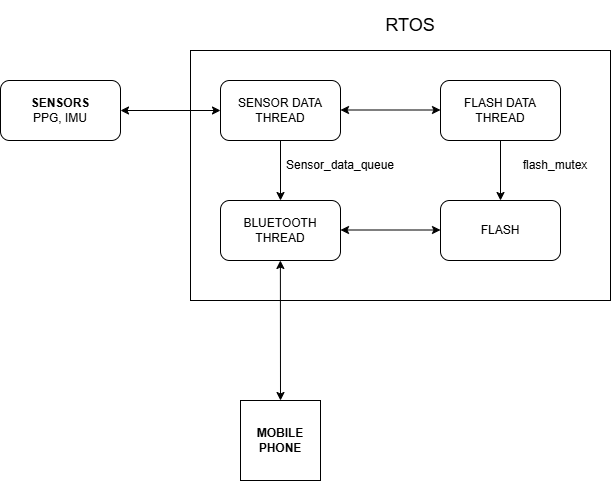

The diagram above was exported from draw.io. Its source (the exported page's mxGraphModel, read from the mxfile embedded in the PNG):
<mxGraphModel dx="1674" dy="772" grid="1" gridSize="10" guides="1" tooltips="1" connect="1" arrows="1" fold="1" page="1" pageScale="1" pageWidth="1200" pageHeight="1600" math="0" shadow="0">
  <root>
    <mxCell id="0" />
    <mxCell id="1" parent="0" />
    <mxCell id="s3VWjAYmBBsMwttlBWiC-1" value="&lt;b&gt;SENSORS&lt;/b&gt;&lt;div&gt;PPG, IMU&lt;/div&gt;" style="rounded=1;whiteSpace=wrap;html=1;" vertex="1" parent="1">
      <mxGeometry x="260" y="100" width="120" height="60" as="geometry" />
    </mxCell>
    <mxCell id="s3VWjAYmBBsMwttlBWiC-16" style="edgeStyle=orthogonalEdgeStyle;rounded=0;orthogonalLoop=1;jettySize=auto;html=1;exitX=0.5;exitY=1;exitDx=0;exitDy=0;entryX=0.5;entryY=0;entryDx=0;entryDy=0;" edge="1" parent="1" source="s3VWjAYmBBsMwttlBWiC-2" target="s3VWjAYmBBsMwttlBWiC-9">
      <mxGeometry relative="1" as="geometry" />
    </mxCell>
    <mxCell id="s3VWjAYmBBsMwttlBWiC-2" value="SENSOR DATA THREAD" style="rounded=1;whiteSpace=wrap;html=1;" vertex="1" parent="1">
      <mxGeometry x="480" y="100" width="120" height="60" as="geometry" />
    </mxCell>
    <mxCell id="s3VWjAYmBBsMwttlBWiC-17" style="edgeStyle=orthogonalEdgeStyle;rounded=0;orthogonalLoop=1;jettySize=auto;html=1;entryX=0.5;entryY=0;entryDx=0;entryDy=0;" edge="1" parent="1" source="s3VWjAYmBBsMwttlBWiC-3" target="s3VWjAYmBBsMwttlBWiC-10">
      <mxGeometry relative="1" as="geometry" />
    </mxCell>
    <mxCell id="s3VWjAYmBBsMwttlBWiC-3" value="FLASH DATA THREAD" style="rounded=1;whiteSpace=wrap;html=1;" vertex="1" parent="1">
      <mxGeometry x="700" y="100" width="120" height="60" as="geometry" />
    </mxCell>
    <mxCell id="s3VWjAYmBBsMwttlBWiC-6" value="" style="endArrow=classic;startArrow=classic;html=1;rounded=0;exitX=1;exitY=0.5;exitDx=0;exitDy=0;" edge="1" parent="1" source="s3VWjAYmBBsMwttlBWiC-1" target="s3VWjAYmBBsMwttlBWiC-2">
      <mxGeometry width="50" height="50" relative="1" as="geometry">
        <mxPoint x="380" y="140" as="sourcePoint" />
        <mxPoint x="430" y="90" as="targetPoint" />
      </mxGeometry>
    </mxCell>
    <mxCell id="s3VWjAYmBBsMwttlBWiC-7" value="" style="endArrow=classic;startArrow=classic;html=1;rounded=0;exitX=1;exitY=0.5;exitDx=0;exitDy=0;" edge="1" parent="1">
      <mxGeometry width="50" height="50" relative="1" as="geometry">
        <mxPoint x="600" y="129.5" as="sourcePoint" />
        <mxPoint x="700" y="129.5" as="targetPoint" />
      </mxGeometry>
    </mxCell>
    <mxCell id="s3VWjAYmBBsMwttlBWiC-9" value="BLUETOOTH THREAD" style="rounded=1;whiteSpace=wrap;html=1;" vertex="1" parent="1">
      <mxGeometry x="480" y="220" width="120" height="60" as="geometry" />
    </mxCell>
    <mxCell id="s3VWjAYmBBsMwttlBWiC-10" value="FLASH" style="rounded=1;whiteSpace=wrap;html=1;" vertex="1" parent="1">
      <mxGeometry x="700" y="220" width="120" height="60" as="geometry" />
    </mxCell>
    <mxCell id="s3VWjAYmBBsMwttlBWiC-11" value="" style="endArrow=classic;startArrow=classic;html=1;rounded=0;exitX=0.5;exitY=0;exitDx=0;exitDy=0;entryX=0.214;entryY=0.84;entryDx=0;entryDy=0;entryPerimeter=0;" edge="1" parent="1" source="s3VWjAYmBBsMwttlBWiC-13" target="s3VWjAYmBBsMwttlBWiC-18">
      <mxGeometry width="50" height="50" relative="1" as="geometry">
        <mxPoint x="530" y="470" as="sourcePoint" />
        <mxPoint x="610" y="310" as="targetPoint" />
      </mxGeometry>
    </mxCell>
    <mxCell id="s3VWjAYmBBsMwttlBWiC-12" value="" style="endArrow=classic;startArrow=classic;html=1;rounded=0;exitX=1;exitY=0.5;exitDx=0;exitDy=0;" edge="1" parent="1">
      <mxGeometry width="50" height="50" relative="1" as="geometry">
        <mxPoint x="600" y="249.5" as="sourcePoint" />
        <mxPoint x="700" y="249.5" as="targetPoint" />
      </mxGeometry>
    </mxCell>
    <mxCell id="s3VWjAYmBBsMwttlBWiC-13" value="&lt;b&gt;MOBILE PHONE&lt;/b&gt;" style="whiteSpace=wrap;html=1;aspect=fixed;" vertex="1" parent="1">
      <mxGeometry x="500" y="420" width="80" height="80" as="geometry" />
    </mxCell>
    <mxCell id="s3VWjAYmBBsMwttlBWiC-18" value="" style="rounded=0;whiteSpace=wrap;html=1;fillColor=none;" vertex="1" parent="1">
      <mxGeometry x="450" y="70" width="420" height="250" as="geometry" />
    </mxCell>
    <mxCell id="s3VWjAYmBBsMwttlBWiC-19" value="&lt;font style=&quot;font-size: 18px;&quot;&gt;RTOS&lt;/font&gt;" style="text;html=1;align=center;verticalAlign=middle;whiteSpace=wrap;rounded=0;" vertex="1" parent="1">
      <mxGeometry x="570" y="20" width="200" height="50" as="geometry" />
    </mxCell>
    <mxCell id="s3VWjAYmBBsMwttlBWiC-20" value="Sensor_data_queue" style="text;html=1;align=center;verticalAlign=middle;whiteSpace=wrap;rounded=0;" vertex="1" parent="1">
      <mxGeometry x="545" y="170" width="110" height="30" as="geometry" />
    </mxCell>
    <mxCell id="s3VWjAYmBBsMwttlBWiC-21" value="flash_mutex" style="text;html=1;align=center;verticalAlign=middle;whiteSpace=wrap;rounded=0;" vertex="1" parent="1">
      <mxGeometry x="760" y="170" width="110" height="30" as="geometry" />
    </mxCell>
  </root>
</mxGraphModel>